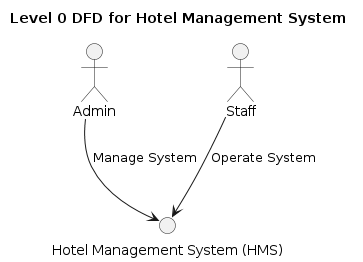

The diagram above was rendered by PlantUML. Its source (embedded in the PNG):
@startuml
title Level 0 DFD for Hotel Management System

actor Admin as A
actor Staff as S

circle "Hotel Management System (HMS)" as HMS

A --> HMS : Manage System
S --> HMS : Operate System
@enduml